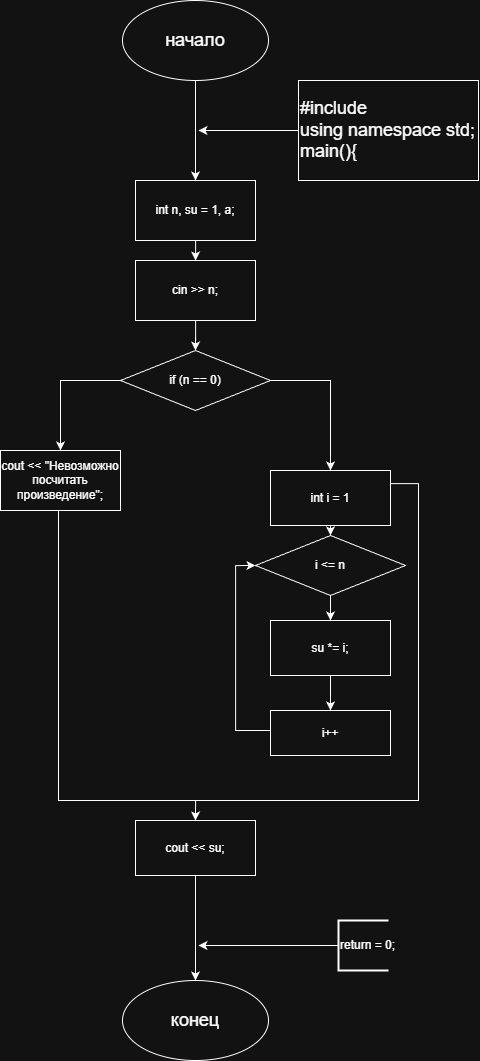

The diagram above was exported from draw.io. Its source (the exported page's mxGraphModel, read from the mxfile embedded in the PNG):
<mxGraphModel dx="2318" dy="1082" grid="1" gridSize="10" guides="1" tooltips="1" connect="1" arrows="1" fold="1" page="1" pageScale="1" pageWidth="827" pageHeight="1169" math="0" shadow="0">
  <root>
    <mxCell id="0" />
    <mxCell id="1" parent="0" />
    <mxCell id="L9BV9DOM0gy_D9slN4aN-2" edge="1" parent="1" source="L9BV9DOM0gy_D9slN4aN-1" style="edgeStyle=orthogonalEdgeStyle;rounded=0;orthogonalLoop=1;jettySize=auto;html=1;">
      <mxGeometry relative="1" as="geometry">
        <mxPoint x="427" y="230" as="targetPoint" />
      </mxGeometry>
    </mxCell>
    <mxCell id="L9BV9DOM0gy_D9slN4aN-1" parent="1" style="ellipse;whiteSpace=wrap;html=1;" value="&lt;font style=&quot;font-size: 18px;&quot;&gt;начало&lt;/font&gt;" vertex="1">
      <mxGeometry height="80" width="146" x="354" y="50" as="geometry" />
    </mxCell>
    <mxCell id="L9BV9DOM0gy_D9slN4aN-4" edge="1" parent="1" source="L9BV9DOM0gy_D9slN4aN-3" style="edgeStyle=orthogonalEdgeStyle;rounded=0;orthogonalLoop=1;jettySize=auto;html=1;">
      <mxGeometry relative="1" as="geometry">
        <mxPoint x="430" y="180" as="targetPoint" />
      </mxGeometry>
    </mxCell>
    <mxCell id="L9BV9DOM0gy_D9slN4aN-3" parent="1" style="rounded=0;whiteSpace=wrap;html=1;align=left;" value="&lt;font style=&quot;font-size: 18px;&quot;&gt;#include &lt;br&gt;using namespace std;&lt;br&gt;main(){&lt;/font&gt;" vertex="1">
      <mxGeometry height="100" width="180" x="530" y="130" as="geometry" />
    </mxCell>
    <mxCell id="L9BV9DOM0gy_D9slN4aN-37" edge="1" parent="1" style="edgeStyle=orthogonalEdgeStyle;rounded=0;orthogonalLoop=1;jettySize=auto;html=1;entryX=0.5;entryY=0;entryDx=0;entryDy=0;" target="L9BV9DOM0gy_D9slN4aN-36">
      <mxGeometry relative="1" as="geometry">
        <mxPoint x="426.9999999999998" y="960" as="sourcePoint" />
      </mxGeometry>
    </mxCell>
    <mxCell id="L9BV9DOM0gy_D9slN4aN-36" parent="1" style="ellipse;whiteSpace=wrap;html=1;" value="&lt;font style=&quot;font-size: 18px;&quot;&gt;конец&lt;/font&gt;" vertex="1">
      <mxGeometry height="80" width="146" x="354" y="1030" as="geometry" />
    </mxCell>
    <mxCell id="L9BV9DOM0gy_D9slN4aN-39" edge="1" parent="1" source="L9BV9DOM0gy_D9slN4aN-38" style="edgeStyle=orthogonalEdgeStyle;rounded=0;orthogonalLoop=1;jettySize=auto;html=1;">
      <mxGeometry relative="1" as="geometry">
        <mxPoint x="430" y="995" as="targetPoint" />
      </mxGeometry>
    </mxCell>
    <mxCell id="L9BV9DOM0gy_D9slN4aN-38" parent="1" style="strokeWidth=2;html=1;shape=mxgraph.flowchart.annotation_1;align=left;pointerEvents=1;" value="return = 0;" vertex="1">
      <mxGeometry height="50" width="50" x="570" y="970" as="geometry" />
    </mxCell>
    <mxCell id="L9BV9DOM0gy_D9slN4aN-60" edge="1" parent="1" source="L9BV9DOM0gy_D9slN4aN-51" style="edgeStyle=orthogonalEdgeStyle;rounded=0;orthogonalLoop=1;jettySize=auto;html=1;" target="L9BV9DOM0gy_D9slN4aN-53">
      <mxGeometry relative="1" as="geometry" />
    </mxCell>
    <mxCell id="L9BV9DOM0gy_D9slN4aN-51" parent="1" style="rounded=0;whiteSpace=wrap;html=1;" value="int n, su = 1, a;" vertex="1">
      <mxGeometry height="60" width="120" x="367" y="230" as="geometry" />
    </mxCell>
    <mxCell id="L9BV9DOM0gy_D9slN4aN-62" edge="1" parent="1" source="L9BV9DOM0gy_D9slN4aN-52" style="edgeStyle=orthogonalEdgeStyle;rounded=0;orthogonalLoop=1;jettySize=auto;html=1;entryX=0.5;entryY=0;entryDx=0;entryDy=0;" target="L9BV9DOM0gy_D9slN4aN-54">
      <mxGeometry relative="1" as="geometry">
        <Array as="points">
          <mxPoint x="292" y="430" />
        </Array>
      </mxGeometry>
    </mxCell>
    <mxCell id="L9BV9DOM0gy_D9slN4aN-63" edge="1" parent="1" source="L9BV9DOM0gy_D9slN4aN-52" style="edgeStyle=orthogonalEdgeStyle;rounded=0;orthogonalLoop=1;jettySize=auto;html=1;entryX=0.5;entryY=0;entryDx=0;entryDy=0;" target="L9BV9DOM0gy_D9slN4aN-55">
      <mxGeometry relative="1" as="geometry">
        <Array as="points">
          <mxPoint x="562" y="430" />
        </Array>
      </mxGeometry>
    </mxCell>
    <mxCell id="L9BV9DOM0gy_D9slN4aN-52" parent="1" style="rhombus;whiteSpace=wrap;html=1;" value="if (n == 0)" vertex="1">
      <mxGeometry height="60" width="150" x="352" y="400" as="geometry" />
    </mxCell>
    <mxCell id="L9BV9DOM0gy_D9slN4aN-61" edge="1" parent="1" source="L9BV9DOM0gy_D9slN4aN-53" style="edgeStyle=orthogonalEdgeStyle;rounded=0;orthogonalLoop=1;jettySize=auto;html=1;entryX=0.5;entryY=0;entryDx=0;entryDy=0;" target="L9BV9DOM0gy_D9slN4aN-52">
      <mxGeometry relative="1" as="geometry" />
    </mxCell>
    <mxCell id="L9BV9DOM0gy_D9slN4aN-53" parent="1" style="rounded=0;whiteSpace=wrap;html=1;" value="cin &gt;&gt; n;" vertex="1">
      <mxGeometry height="60" width="120" x="367" y="310" as="geometry" />
    </mxCell>
    <mxCell id="L9BV9DOM0gy_D9slN4aN-69" edge="1" parent="1" source="L9BV9DOM0gy_D9slN4aN-54" style="edgeStyle=orthogonalEdgeStyle;rounded=0;orthogonalLoop=1;jettySize=auto;html=1;entryX=0.5;entryY=0;entryDx=0;entryDy=0;" target="L9BV9DOM0gy_D9slN4aN-59">
      <mxGeometry relative="1" as="geometry">
        <Array as="points">
          <mxPoint x="290" y="850" />
          <mxPoint x="427" y="850" />
        </Array>
      </mxGeometry>
    </mxCell>
    <mxCell id="L9BV9DOM0gy_D9slN4aN-54" parent="1" style="rounded=0;whiteSpace=wrap;html=1;" value="cout &lt;&lt; &quot;Невозможно посчитать произведение&quot;;" vertex="1">
      <mxGeometry height="60" width="120" x="232" y="500" as="geometry" />
    </mxCell>
    <mxCell id="L9BV9DOM0gy_D9slN4aN-64" edge="1" parent="1" source="L9BV9DOM0gy_D9slN4aN-55" style="edgeStyle=orthogonalEdgeStyle;rounded=0;orthogonalLoop=1;jettySize=auto;html=1;entryX=0.5;entryY=0;entryDx=0;entryDy=0;" target="L9BV9DOM0gy_D9slN4aN-56">
      <mxGeometry relative="1" as="geometry" />
    </mxCell>
    <mxCell id="L9BV9DOM0gy_D9slN4aN-68" edge="1" parent="1" source="L9BV9DOM0gy_D9slN4aN-55" style="edgeStyle=orthogonalEdgeStyle;rounded=0;orthogonalLoop=1;jettySize=auto;html=1;entryX=0.5;entryY=0;entryDx=0;entryDy=0;" target="L9BV9DOM0gy_D9slN4aN-59">
      <mxGeometry relative="1" as="geometry">
        <Array as="points">
          <mxPoint x="650" y="533" />
          <mxPoint x="650" y="850" />
          <mxPoint x="427" y="850" />
        </Array>
        <mxPoint x="430" y="850" as="targetPoint" />
      </mxGeometry>
    </mxCell>
    <mxCell id="L9BV9DOM0gy_D9slN4aN-55" parent="1" style="rounded=0;whiteSpace=wrap;html=1;" value="int i = 1" vertex="1">
      <mxGeometry height="55" width="120" x="502" y="520" as="geometry" />
    </mxCell>
    <mxCell id="L9BV9DOM0gy_D9slN4aN-65" edge="1" parent="1" source="L9BV9DOM0gy_D9slN4aN-56" style="edgeStyle=orthogonalEdgeStyle;rounded=0;orthogonalLoop=1;jettySize=auto;html=1;entryX=0.5;entryY=0;entryDx=0;entryDy=0;" target="L9BV9DOM0gy_D9slN4aN-57">
      <mxGeometry relative="1" as="geometry" />
    </mxCell>
    <mxCell id="L9BV9DOM0gy_D9slN4aN-56" parent="1" style="rhombus;whiteSpace=wrap;html=1;" value="i &lt;= n" vertex="1">
      <mxGeometry height="60" width="150" x="487" y="585" as="geometry" />
    </mxCell>
    <mxCell id="L9BV9DOM0gy_D9slN4aN-66" edge="1" parent="1" source="L9BV9DOM0gy_D9slN4aN-57" style="edgeStyle=orthogonalEdgeStyle;rounded=0;orthogonalLoop=1;jettySize=auto;html=1;entryX=0.5;entryY=0;entryDx=0;entryDy=0;" target="L9BV9DOM0gy_D9slN4aN-58">
      <mxGeometry relative="1" as="geometry" />
    </mxCell>
    <mxCell id="L9BV9DOM0gy_D9slN4aN-57" parent="1" style="rounded=0;whiteSpace=wrap;html=1;" value="su *= i;" vertex="1">
      <mxGeometry height="55" width="120" x="502" y="670" as="geometry" />
    </mxCell>
    <mxCell id="L9BV9DOM0gy_D9slN4aN-67" edge="1" parent="1" source="L9BV9DOM0gy_D9slN4aN-58" style="edgeStyle=orthogonalEdgeStyle;rounded=0;orthogonalLoop=1;jettySize=auto;html=1;entryX=0;entryY=0.5;entryDx=0;entryDy=0;" target="L9BV9DOM0gy_D9slN4aN-56">
      <mxGeometry relative="1" as="geometry">
        <Array as="points">
          <mxPoint x="467" y="780" />
          <mxPoint x="467" y="615" />
        </Array>
      </mxGeometry>
    </mxCell>
    <mxCell id="L9BV9DOM0gy_D9slN4aN-58" parent="1" style="rounded=0;whiteSpace=wrap;html=1;" value="i++" vertex="1">
      <mxGeometry height="45" width="120" x="502" y="760" as="geometry" />
    </mxCell>
    <mxCell id="L9BV9DOM0gy_D9slN4aN-70" edge="1" parent="1" source="L9BV9DOM0gy_D9slN4aN-59" style="edgeStyle=orthogonalEdgeStyle;rounded=0;orthogonalLoop=1;jettySize=auto;html=1;entryX=0.5;entryY=0;entryDx=0;entryDy=0;" target="L9BV9DOM0gy_D9slN4aN-36">
      <mxGeometry relative="1" as="geometry" />
    </mxCell>
    <mxCell id="L9BV9DOM0gy_D9slN4aN-59" parent="1" style="rounded=0;whiteSpace=wrap;html=1;" value="cout &lt;&lt; su;" vertex="1">
      <mxGeometry height="55" width="120" x="367" y="870" as="geometry" />
    </mxCell>
  </root>
</mxGraphModel>